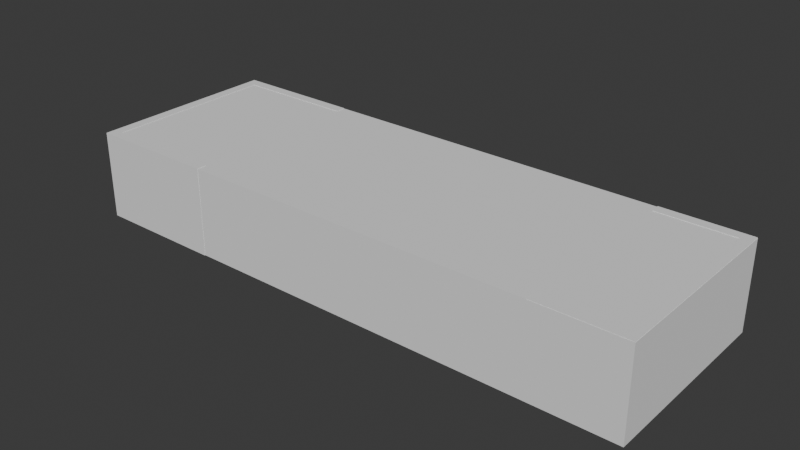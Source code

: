 # Source: dream_house.blend  (saved by Blender 5.0.118; exported with 4.5.12 LTS)
import bpy
from mathutils import Matrix  # noqa: F401  (used for matrix-valued properties, if any)

bpy.ops.wm.read_factory_settings(use_empty=True)
scene = bpy.context.scene
scene.name = 'Scene'

# ---- collections
col_collection = bpy.data.collections.new('Collection'); scene.collection.children.link(col_collection)
col_reference_images = bpy.data.collections.new('Reference Images'); col_collection.children.link(col_reference_images)
col_ground_floor = bpy.data.collections.new('Ground Floor'); col_collection.children.link(col_ground_floor)
col_ground_floor_walls = bpy.data.collections.new('Ground Floor Walls'); col_ground_floor.children.link(col_ground_floor_walls)

# ---- world
world_world = bpy.data.worlds.new('World'); scene.world = world_world
world_world.use_nodes = True; world_world.node_tree.nodes.clear()
_N = world_world.node_tree.nodes; _L = world_world.node_tree.links
n0 = _N.new('ShaderNodeOutputWorld'); n0.name = 'World Output'; n0.location = (200, 100)
n1 = _N.new('ShaderNodeBackground'); n1.name = 'Background'; n1.location = (-200, 100)
n1.inputs[0].default_value = (0.05088, 0.05088, 0.05088, 1.0)
_L.new(n1.outputs[0], n0.inputs[0])
n0.is_active_output = True
world_world.color = (0.05088, 0.05088, 0.05088)
world_world.sun_shadow_jitter_overblur = 0.0

# ---- meshes
me_cube_001 = bpy.data.meshes.new('Cube.001')
me_cube_001.from_pydata([(-1.0, -1.0, -1.0), (-1.0, -1.0, 1.0), (-1.0, 1.0, -1.0), (-1.0, 1.0, 1.0), (1.0, -1.0, -1.0), (1.0, -1.0, 1.0), (1.0, 1.0, -1.0), (1.0, 1.0, 1.0)], [], [(0, 1, 3, 2), (2, 3, 7, 6), (6, 7, 5, 4), (4, 5, 1, 0), (2, 6, 4, 0), (7, 3, 1, 5)])
_uv = me_cube_001.uv_layers.new(name='UVMap')
_uv.uv.foreach_set('vector', [0.375, 0.0, 0.625, 0.0, 0.625, 0.25, 0.375, 0.25, 0.375, 0.25, 0.625, 0.25, 0.625, 0.5, 0.375, 0.5, 0.375, 0.5, 0.625, 0.5, 0.625, 0.75, 0.375, 0.75, 0.375, 0.75, 0.625, 0.75, 0.625, 1.0, 0.375, 1.0, 0.125, 0.5, 0.375, 0.5, 0.375, 0.75, 0.125, 0.75, 0.625, 0.5, 0.875, 0.5, 0.875, 0.75, 0.625, 0.75])
me_cube_001.update()
me_cube = bpy.data.meshes.new('Cube')
me_cube.from_pydata([(-0.18, -3.387, -1.0), (-0.18, -3.387, 2.07), (-0.18, 3.365, -1.0), (-0.18, 3.365, 2.07), (0.18, -3.04, -1.0), (0.18, -3.04, 2.07), (0.18, 3.015, -1.0), (0.18, 3.015, 2.07), (4.365, 3.365, 2.07), (4.365, 3.365, -1.0), (4.365, 3.015, -1.0), (4.365, -3.04, 2.07), (4.365, -3.387, 2.07), (4.365, -3.387, -1.0), (4.365, -3.04, -1.0), (4.365, 3.015, 2.07)], [], [(7, 15, 8, 3, 1, 12, 11, 5), (0, 1, 3, 2), (0, 13, 12, 1), (6, 7, 5, 4), (4, 14, 13, 0, 2, 9, 10, 6), (14, 11, 12, 13), (9, 8, 15, 10), (7, 6, 10, 15), (4, 5, 11, 14), (3, 8, 9, 2)])
_uv = me_cube.uv_layers.new(name='UVMap')
_uv.uv.foreach_set('vector', [0.625, 0.5123, 0.625, 0.5123, 0.625, 0.5, 0.875, 0.5, 0.875, 0.75, 0.625, 0.75, 0.625, 0.7365, 0.625, 0.7365, 0.375, 0.0, 0.625, 0.0, 0.625, 0.25, 0.375, 0.25, 0.375, 1.0, 0.375, 0.75, 0.625, 0.75, 0.625, 1.0, 0.375, 0.5123, 0.625, 0.5123, 0.625, 0.7365, 0.375, 0.7365, 0.375, 0.7365, 0.375, 0.7365, 0.375, 0.75, 0.125, 0.75, 0.125, 0.5, 0.375, 0.5, 0.375, 0.5123, 0.375, 0.5123, 0.375, 0.7365, 0.625, 0.7365, 0.625, 0.75, 0.375, 0.75, 0.375, 0.5, 0.625, 0.5, 0.625, 0.5123, 0.375, 0.5123, 0.625, 0.5123, 0.375, 0.5123, 0.375, 0.5123, 0.625, 0.5123, 0.375, 0.7365, 0.625, 0.7365, 0.625, 0.7365, 0.375, 0.7365, 0.625, 0.25, 0.625, 0.5, 0.375, 0.5, 0.375, 0.25])
me_cube.update()
me_cube_003 = bpy.data.meshes.new('Cube.003')
me_cube_003.from_pydata([(0.18, 3.387, -1.0), (0.18, 3.387, 2.07), (0.18, -3.365, -1.0), (0.18, -3.365, 2.07), (-0.18, 3.04, -1.0), (-0.18, 3.04, 2.07), (-0.18, -3.015, -1.0), (-0.18, -3.015, 2.07), (-2.852, -3.365, 2.07), (-2.852, -3.365, -1.0), (-2.852, -3.015, -1.0), (-2.852, 3.04, 2.07), (-2.852, 3.387, 2.07), (-2.852, 3.387, -1.0), (-2.852, 3.04, -1.0), (-2.852, -3.015, 2.07)], [], [(7, 15, 8, 3, 1, 12, 11, 5), (0, 1, 3, 2), (0, 13, 12, 1), (6, 7, 5, 4), (4, 14, 13, 0, 2, 9, 10, 6), (14, 11, 12, 13), (9, 8, 15, 10), (7, 6, 10, 15), (4, 5, 11, 14), (3, 8, 9, 2)])
_uv = me_cube_003.uv_layers.new(name='UVMap')
_uv.uv.foreach_set('vector', [0.625, 0.5123, 0.625, 0.5123, 0.625, 0.5, 0.875, 0.5, 0.875, 0.75, 0.625, 0.75, 0.625, 0.7365, 0.625, 0.7365, 0.375, 0.0, 0.625, 0.0, 0.625, 0.25, 0.375, 0.25, 0.375, 1.0, 0.375, 0.75, 0.625, 0.75, 0.625, 1.0, 0.375, 0.5123, 0.625, 0.5123, 0.625, 0.7365, 0.375, 0.7365, 0.375, 0.7365, 0.375, 0.7365, 0.375, 0.75, 0.125, 0.75, 0.125, 0.5, 0.375, 0.5, 0.375, 0.5123, 0.375, 0.5123, 0.375, 0.7365, 0.625, 0.7365, 0.625, 0.75, 0.375, 0.75, 0.375, 0.5, 0.625, 0.5, 0.625, 0.5123, 0.375, 0.5123, 0.625, 0.5123, 0.375, 0.5123, 0.375, 0.5123, 0.625, 0.5123, 0.375, 0.7365, 0.625, 0.7365, 0.625, 0.7365, 0.375, 0.7365, 0.625, 0.25, 0.625, 0.5, 0.375, 0.5, 0.375, 0.25])
me_cube_003.update()

# ---- objects
ob_ground_floor_plan = bpy.data.objects.new('Ground Floor Plan', None)
ob_ref_cube = bpy.data.objects.new('Ref Cube', me_cube_001)
ob_front_elevation_plan = bpy.data.objects.new('Front Elevation Plan', None)
ob_1_floor_plan = bpy.data.objects.new('1 Floor Plan', None)
ob_cube = bpy.data.objects.new('Cube', me_cube)
ob_cube_001 = bpy.data.objects.new('Cube.001', me_cube_003)

# ---- transforms, parenting, visibility, modifiers, constraints
ob_ground_floor_plan.location = (0.923, -3.465, 0.0)
ob_ground_floor_plan.scale = (7.124, 7.124, 7.124)
ob_ground_floor_plan.empty_display_type = 'IMAGE'
ob_ground_floor_plan.empty_display_size = 5.0
ob_ground_floor_plan.use_empty_image_alpha = True
ob_ground_floor_plan.empty_image_side = 'FRONT'
ob_ground_floor_plan.color = (1.0, 1.0, 1.0, 0.3467)
ob_ground_floor_plan.hide_select = True
ob_ref_cube.location = (0.0, 0.0, 1.531)
ob_ref_cube.scale = (9.925, 3.375, 1.52)
ob_front_elevation_plan.location = (1.122, 9.13, 4.023)
ob_front_elevation_plan.rotation_euler = (1.571, -0.0, 0.0)
ob_front_elevation_plan.scale = (7.125, 7.125, 7.125)
ob_front_elevation_plan.empty_display_type = 'IMAGE'
ob_front_elevation_plan.empty_display_size = 5.0
ob_front_elevation_plan.use_empty_image_alpha = True
ob_front_elevation_plan.empty_image_side = 'FRONT'
ob_front_elevation_plan.color = (1.0, 1.0, 1.0, 0.4774)
ob_front_elevation_plan.hide_select = True
ob_1_floor_plan.location = (-0.1816, -2.984, 3.041)
ob_1_floor_plan.rotation_euler = (3.142, 0.0, 0.0)
ob_1_floor_plan.scale = (-7.125, -7.125, -7.125)
ob_1_floor_plan.empty_display_type = 'IMAGE'
ob_1_floor_plan.empty_display_size = 5.0
ob_1_floor_plan.use_empty_image_alpha = True
ob_1_floor_plan.empty_image_side = 'FRONT'
ob_1_floor_plan.color = (1.0, 1.0, 1.0, 0.4925)
ob_1_floor_plan.hide_select = True
ob_cube.location = (-9.735, 0.0, 1.0)
ob_cube_001.location = (9.73, 0.0, 1.0)

# ---- collection membership
col_reference_images.objects.link(ob_ground_floor_plan)
col_reference_images.objects.link(ob_ref_cube)
col_reference_images.objects.link(ob_front_elevation_plan)
col_reference_images.objects.link(ob_1_floor_plan)
col_ground_floor_walls.objects.link(ob_cube)
col_ground_floor_walls.objects.link(ob_cube_001)

# ---- scene / render settings (as saved in the file)
scene.frame_start = 1; scene.frame_end = 250; scene.frame_set(1)
scene.render.engine = 'BLENDER_EEVEE_NEXT'
scene.render.bake_bias = 0.0
scene.render.bake_samples = 0
scene.cycles.sampling_pattern = 'TABULATED_SOBOL'
scene.eevee.use_volume_custom_range = False
bpy.context.view_layer.update()

# ---- added for rendering (the .blend has no active camera and no usable light): camera, sun
cam_auto = bpy.data.cameras.new('AutoCamera')
cam_auto.lens = 50.0
cam_auto.sensor_width = 36.0
cam_auto.clip_end = 1000.0
ob_auto_camera = bpy.data.objects.new('AutoCamera', cam_auto)
scene.collection.objects.link(ob_auto_camera)
ob_auto_camera.location = (19.6124, -23.5348, 17.2249)
ob_auto_camera.rotation_euler = (1.09748, -7.21219e-08, 0.694738)
scene.camera = ob_auto_camera
light_auto_sun = bpy.data.lights.new('AutoSun', 'SUN')
light_auto_sun.energy = 3.0
light_auto_sun.angle = 0.0523599
ob_auto_sun = bpy.data.objects.new('AutoSun', light_auto_sun)
scene.collection.objects.link(ob_auto_sun)
ob_auto_sun.rotation_euler = (0.872665, 0.174533, 0.523599)
bpy.context.view_layer.update()
